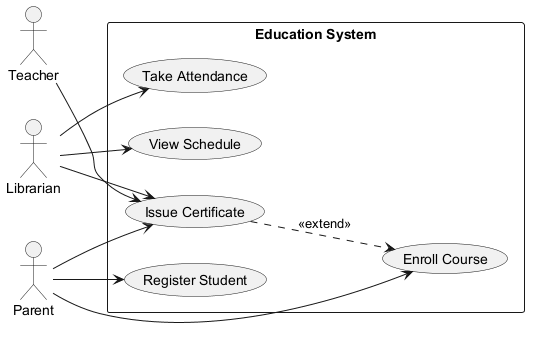

The diagram above was rendered by PlantUML. Its source (embedded in the PNG):
@startuml
skinparam backgroundColor #FFFFFF
skinparam classBackgroundColor #F3E5F5
skinparam classBorderColor #6A1B9A
left to right direction
actor "Librarian" as Librarian
actor "Parent" as Parent
actor "Teacher" as Teacher
rectangle "Education System" {
  usecase "View Schedule" as UC_ViewSchedule
  usecase "Register Student" as UC_RegisterStudent
  usecase "Enroll Course" as UC_EnrollCourse
  usecase "Issue Certificate" as UC_IssueCertificate
  usecase "Take Attendance" as UC_TakeAttendance
}
Librarian --> UC_IssueCertificate
Librarian --> UC_TakeAttendance
Librarian --> UC_ViewSchedule
Parent --> UC_RegisterStudent
Parent --> UC_IssueCertificate
Parent --> UC_EnrollCourse
Teacher --> UC_IssueCertificate
UC_IssueCertificate ..> UC_EnrollCourse : <<extend>>
@enduml